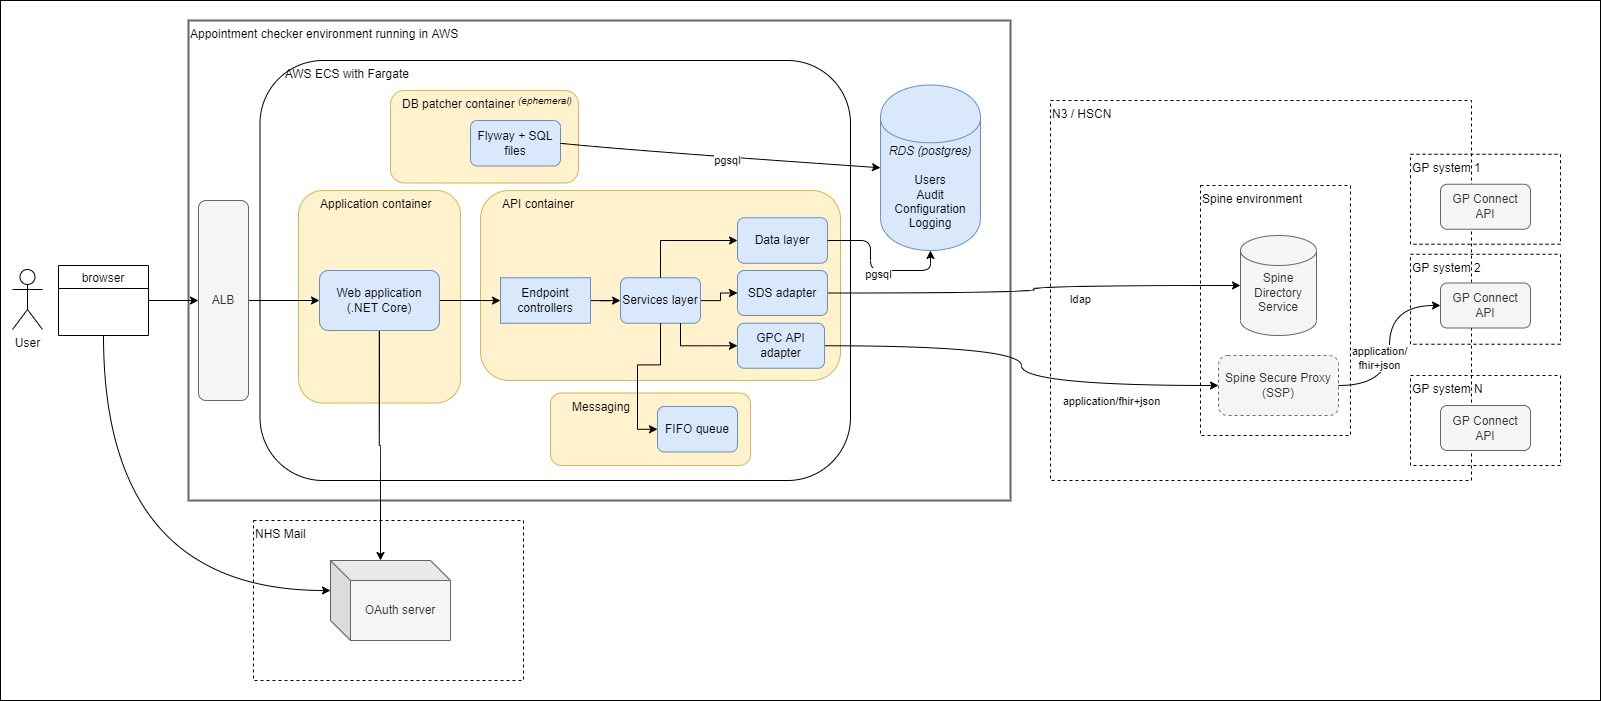

The diagram above was exported from draw.io. Its source (the exported page's mxGraphModel, read from the mxfile embedded in the PNG):
<mxGraphModel dx="2062" dy="1217" grid="1" gridSize="10" guides="1" tooltips="1" connect="1" arrows="1" fold="1" page="1" pageScale="1" pageWidth="827" pageHeight="1169" math="0" shadow="0">
  <root>
    <mxCell id="0" />
    <mxCell id="1" parent="0" />
    <mxCell id="wTbHaptCNuxZpHZgohQ_-2" value="" style="rounded=0;whiteSpace=wrap;html=1;" vertex="1" parent="1">
      <mxGeometry width="1600" height="700" as="geometry" />
    </mxCell>
    <mxCell id="rf9PtbNOxaPsoOLTZ1Kl-1" value="Appointment checker environment running in AWS" style="rounded=0;whiteSpace=wrap;html=1;verticalAlign=top;align=left;strokeWidth=2;strokeColor=#666666;" parent="1" vertex="1">
      <mxGeometry x="188" y="20" width="822" height="480" as="geometry" />
    </mxCell>
    <mxCell id="NKFAe5NOavrjgE_ocFnD-1" value="&amp;nbsp; &amp;nbsp; &amp;nbsp; &amp;nbsp;AWS ECS with Fargate" style="rounded=1;whiteSpace=wrap;html=1;fillColor=none;verticalAlign=top;align=left;" parent="1" vertex="1">
      <mxGeometry x="259.5" y="60" width="590.5" height="420" as="geometry" />
    </mxCell>
    <mxCell id="jcQba_wQzZRd-qKKRtAo-1" value="&amp;nbsp; &amp;nbsp; &amp;nbsp; API container" style="rounded=1;whiteSpace=wrap;html=1;align=left;verticalAlign=top;fillColor=#fff2cc;strokeColor=#d6b656;" parent="1" vertex="1">
      <mxGeometry x="480" y="190" width="360" height="190" as="geometry" />
    </mxCell>
    <mxCell id="rf9PtbNOxaPsoOLTZ1Kl-55" value="N3 / HSCN" style="rounded=0;whiteSpace=wrap;html=1;verticalAlign=top;align=left;dashed=1;fillColor=none;" parent="1" vertex="1">
      <mxGeometry x="1050" y="100" width="421" height="380" as="geometry" />
    </mxCell>
    <mxCell id="rf9PtbNOxaPsoOLTZ1Kl-11" value="&amp;nbsp; &amp;nbsp; &amp;nbsp; Application container" style="rounded=1;whiteSpace=wrap;html=1;align=left;verticalAlign=top;fillColor=#fff2cc;strokeColor=#d6b656;" parent="1" vertex="1">
      <mxGeometry x="298" y="190" width="162" height="212.5" as="geometry" />
    </mxCell>
    <mxCell id="rf9PtbNOxaPsoOLTZ1Kl-67" style="edgeStyle=orthogonalEdgeStyle;curved=1;orthogonalLoop=1;jettySize=auto;html=1;exitX=0.5;exitY=1;exitDx=0;exitDy=0;entryX=0;entryY=0;entryDx=50;entryDy=0;entryPerimeter=0;startArrow=none;startFill=0;endArrow=classic;endFill=1;strokeColor=#000000;" parent="1" source="rf9PtbNOxaPsoOLTZ1Kl-2" target="rf9PtbNOxaPsoOLTZ1Kl-66" edge="1">
      <mxGeometry relative="1" as="geometry" />
    </mxCell>
    <mxCell id="jcQba_wQzZRd-qKKRtAo-4" value="" style="edgeStyle=orthogonalEdgeStyle;rounded=0;orthogonalLoop=1;jettySize=auto;html=1;" parent="1" source="rf9PtbNOxaPsoOLTZ1Kl-2" target="jcQba_wQzZRd-qKKRtAo-2" edge="1">
      <mxGeometry relative="1" as="geometry" />
    </mxCell>
    <mxCell id="rf9PtbNOxaPsoOLTZ1Kl-2" value="Web application&lt;br&gt;(.NET Core)" style="rounded=1;whiteSpace=wrap;html=1;align=center;fillColor=#dae8fc;strokeColor=#6c8ebf;" parent="1" vertex="1">
      <mxGeometry x="319" y="270" width="120" height="60" as="geometry" />
    </mxCell>
    <mxCell id="rf9PtbNOxaPsoOLTZ1Kl-8" value="Data layer" style="rounded=1;whiteSpace=wrap;html=1;align=center;fillColor=#dae8fc;strokeColor=#6c8ebf;" parent="1" vertex="1">
      <mxGeometry x="737" y="217.25" width="90" height="45.5" as="geometry" />
    </mxCell>
    <mxCell id="bBDh-ykp_0sNebazIjZK-10" style="edgeStyle=orthogonalEdgeStyle;curved=1;orthogonalLoop=1;jettySize=auto;html=1;exitX=1;exitY=0.5;exitDx=0;exitDy=0;" parent="1" source="rf9PtbNOxaPsoOLTZ1Kl-9" target="rf9PtbNOxaPsoOLTZ1Kl-34" edge="1">
      <mxGeometry relative="1" as="geometry" />
    </mxCell>
    <mxCell id="bBDh-ykp_0sNebazIjZK-13" value="ldap" style="edgeLabel;html=1;align=center;verticalAlign=middle;resizable=0;points=[];" parent="bBDh-ykp_0sNebazIjZK-10" vertex="1" connectable="0">
      <mxGeometry x="0.0018" y="-55" relative="1" as="geometry">
        <mxPoint x="-9" y="10" as="offset" />
      </mxGeometry>
    </mxCell>
    <mxCell id="rf9PtbNOxaPsoOLTZ1Kl-9" value="SDS adapter" style="rounded=1;whiteSpace=wrap;html=1;align=center;fillColor=#dae8fc;strokeColor=#6c8ebf;" parent="1" vertex="1">
      <mxGeometry x="737" y="270" width="90" height="45" as="geometry" />
    </mxCell>
    <mxCell id="rf9PtbNOxaPsoOLTZ1Kl-38" style="edgeStyle=orthogonalEdgeStyle;curved=1;orthogonalLoop=1;jettySize=auto;html=1;exitX=1;exitY=0.5;exitDx=0;exitDy=0;endArrow=classic;endFill=1;strokeColor=#000000;" parent="1" source="rf9PtbNOxaPsoOLTZ1Kl-10" target="rf9PtbNOxaPsoOLTZ1Kl-32" edge="1">
      <mxGeometry relative="1" as="geometry" />
    </mxCell>
    <mxCell id="rf9PtbNOxaPsoOLTZ1Kl-47" value="application/fhir+json" style="edgeLabel;html=1;align=center;verticalAlign=middle;resizable=0;points=[];" parent="rf9PtbNOxaPsoOLTZ1Kl-38" vertex="1" connectable="0">
      <mxGeometry x="0.2015" y="-3" relative="1" as="geometry">
        <mxPoint x="65" y="12" as="offset" />
      </mxGeometry>
    </mxCell>
    <mxCell id="rf9PtbNOxaPsoOLTZ1Kl-10" value="GPC API adapter" style="rounded=1;whiteSpace=wrap;html=1;align=center;fillColor=#dae8fc;strokeColor=#6c8ebf;" parent="1" vertex="1">
      <mxGeometry x="737" y="322.75" width="87" height="45" as="geometry" />
    </mxCell>
    <mxCell id="rf9PtbNOxaPsoOLTZ1Kl-31" value="Spine environment" style="rounded=0;whiteSpace=wrap;html=1;verticalAlign=top;align=left;dashed=1;fillColor=none;" parent="1" vertex="1">
      <mxGeometry x="1200" y="185" width="150" height="250" as="geometry" />
    </mxCell>
    <mxCell id="rf9PtbNOxaPsoOLTZ1Kl-45" style="edgeStyle=orthogonalEdgeStyle;curved=1;orthogonalLoop=1;jettySize=auto;html=1;exitX=1;exitY=0.5;exitDx=0;exitDy=0;entryX=0;entryY=0.5;entryDx=0;entryDy=0;endArrow=classic;endFill=1;strokeColor=#000000;" parent="1" source="rf9PtbNOxaPsoOLTZ1Kl-32" target="rf9PtbNOxaPsoOLTZ1Kl-43" edge="1">
      <mxGeometry relative="1" as="geometry" />
    </mxCell>
    <mxCell id="rf9PtbNOxaPsoOLTZ1Kl-48" value="application/&lt;br&gt;fhir+json" style="edgeLabel;html=1;align=center;verticalAlign=middle;resizable=0;points=[];" parent="rf9PtbNOxaPsoOLTZ1Kl-45" vertex="1" connectable="0">
      <mxGeometry x="-0.2396" y="6" relative="1" as="geometry">
        <mxPoint x="-5" y="-9.15" as="offset" />
      </mxGeometry>
    </mxCell>
    <mxCell id="rf9PtbNOxaPsoOLTZ1Kl-32" value="Spine Secure Proxy&lt;br&gt;(SSP)" style="rounded=1;whiteSpace=wrap;html=1;dashed=1;fillColor=#f5f5f5;align=center;strokeColor=#666666;fontColor=#333333;" parent="1" vertex="1">
      <mxGeometry x="1218" y="355" width="120" height="60" as="geometry" />
    </mxCell>
    <mxCell id="rf9PtbNOxaPsoOLTZ1Kl-33" value="" style="group" parent="1" vertex="1" connectable="0">
      <mxGeometry x="1240" y="235" width="76" height="100" as="geometry" />
    </mxCell>
    <mxCell id="rf9PtbNOxaPsoOLTZ1Kl-34" value="&lt;br&gt;Spine Directory Service" style="shape=cylinder2;whiteSpace=wrap;html=1;boundedLbl=1;backgroundOutline=1;size=15;align=center;fillColor=#f5f5f5;strokeColor=#666666;fontColor=#333333;" parent="rf9PtbNOxaPsoOLTZ1Kl-33" vertex="1">
      <mxGeometry width="76" height="100" as="geometry" />
    </mxCell>
    <mxCell id="rf9PtbNOxaPsoOLTZ1Kl-39" value="GP system 1" style="rounded=0;whiteSpace=wrap;html=1;verticalAlign=top;align=left;dashed=1;fillColor=none;" parent="1" vertex="1">
      <mxGeometry x="1410" y="153.75" width="150" height="90" as="geometry" />
    </mxCell>
    <mxCell id="rf9PtbNOxaPsoOLTZ1Kl-40" value="GP system 2" style="rounded=0;whiteSpace=wrap;html=1;verticalAlign=top;align=left;dashed=1;fillColor=none;" parent="1" vertex="1">
      <mxGeometry x="1410" y="253.75" width="150" height="90" as="geometry" />
    </mxCell>
    <mxCell id="rf9PtbNOxaPsoOLTZ1Kl-41" value="GP system N" style="rounded=0;whiteSpace=wrap;html=1;verticalAlign=top;align=left;dashed=1;fillColor=none;" parent="1" vertex="1">
      <mxGeometry x="1410" y="375" width="150" height="90" as="geometry" />
    </mxCell>
    <mxCell id="rf9PtbNOxaPsoOLTZ1Kl-42" value="GP Connect API" style="rounded=1;whiteSpace=wrap;html=1;align=center;fillColor=#f5f5f5;strokeColor=#666666;fontColor=#333333;" parent="1" vertex="1">
      <mxGeometry x="1440" y="183.75" width="90" height="45" as="geometry" />
    </mxCell>
    <mxCell id="rf9PtbNOxaPsoOLTZ1Kl-43" value="GP Connect API" style="rounded=1;whiteSpace=wrap;html=1;align=center;fillColor=#f5f5f5;strokeColor=#666666;fontColor=#333333;" parent="1" vertex="1">
      <mxGeometry x="1440" y="282.5" width="90" height="45" as="geometry" />
    </mxCell>
    <mxCell id="rf9PtbNOxaPsoOLTZ1Kl-44" value="GP Connect API" style="rounded=1;whiteSpace=wrap;html=1;align=center;fillColor=#f5f5f5;strokeColor=#666666;fontColor=#333333;" parent="1" vertex="1">
      <mxGeometry x="1440" y="405" width="90" height="45" as="geometry" />
    </mxCell>
    <mxCell id="rf9PtbNOxaPsoOLTZ1Kl-59" value="User" style="shape=umlActor;verticalLabelPosition=bottom;verticalAlign=top;html=1;outlineConnect=0;fillColor=none;align=center;" parent="1" vertex="1">
      <mxGeometry x="12" y="269" width="30" height="60" as="geometry" />
    </mxCell>
    <mxCell id="rf9PtbNOxaPsoOLTZ1Kl-64" value="NHS Mail" style="rounded=0;whiteSpace=wrap;html=1;verticalAlign=top;align=left;dashed=1;fillColor=none;" parent="1" vertex="1">
      <mxGeometry x="253" y="520" width="270" height="160" as="geometry" />
    </mxCell>
    <mxCell id="rf9PtbNOxaPsoOLTZ1Kl-68" style="edgeStyle=orthogonalEdgeStyle;curved=1;orthogonalLoop=1;jettySize=auto;html=1;exitX=0;exitY=0;exitDx=0;exitDy=30;exitPerimeter=0;startArrow=classic;startFill=1;endArrow=none;endFill=0;strokeColor=#000000;entryX=0.5;entryY=1;entryDx=0;entryDy=0;" parent="1" source="rf9PtbNOxaPsoOLTZ1Kl-66" target="rf9PtbNOxaPsoOLTZ1Kl-78" edge="1">
      <mxGeometry relative="1" as="geometry">
        <mxPoint x="130" y="303.5" as="targetPoint" />
      </mxGeometry>
    </mxCell>
    <mxCell id="rf9PtbNOxaPsoOLTZ1Kl-66" value="OAuth server" style="shape=cube;whiteSpace=wrap;html=1;boundedLbl=1;backgroundOutline=1;darkOpacity=0.05;darkOpacity2=0.1;strokeColor=#666666;fillColor=#f5f5f5;align=center;fontColor=#333333;" parent="1" vertex="1">
      <mxGeometry x="330" y="560" width="120" height="80" as="geometry" />
    </mxCell>
    <mxCell id="bBDh-ykp_0sNebazIjZK-11" style="edgeStyle=orthogonalEdgeStyle;curved=1;orthogonalLoop=1;jettySize=auto;html=1;exitX=1;exitY=0.5;exitDx=0;exitDy=0;" parent="1" source="rf9PtbNOxaPsoOLTZ1Kl-78" target="bBDh-ykp_0sNebazIjZK-1" edge="1">
      <mxGeometry relative="1" as="geometry" />
    </mxCell>
    <mxCell id="rf9PtbNOxaPsoOLTZ1Kl-78" value="browser" style="swimlane;strokeColor=#000000;fillColor=none;align=center;fontStyle=0" parent="1" vertex="1">
      <mxGeometry x="58" y="265" width="90" height="70" as="geometry" />
    </mxCell>
    <mxCell id="bBDh-ykp_0sNebazIjZK-12" style="edgeStyle=orthogonalEdgeStyle;curved=1;orthogonalLoop=1;jettySize=auto;html=1;exitX=1;exitY=0.5;exitDx=0;exitDy=0;" parent="1" source="bBDh-ykp_0sNebazIjZK-1" target="rf9PtbNOxaPsoOLTZ1Kl-2" edge="1">
      <mxGeometry relative="1" as="geometry" />
    </mxCell>
    <mxCell id="bBDh-ykp_0sNebazIjZK-1" value="ALB" style="rounded=1;whiteSpace=wrap;html=1;fillColor=#f5f5f5;strokeColor=#666666;fontColor=#333333;" parent="1" vertex="1">
      <mxGeometry x="198" y="200" width="50" height="200" as="geometry" />
    </mxCell>
    <mxCell id="vXYbaty4qrbq-XfrzboC-3" value="&lt;i&gt;RDS (postgres)&lt;/i&gt;&lt;br&gt;&lt;br&gt;&lt;span&gt;Users&lt;/span&gt;&lt;br&gt;&lt;span&gt;Audit&lt;/span&gt;&lt;br&gt;&lt;span&gt;Configuration&lt;/span&gt;&lt;br&gt;&lt;span&gt;Logging&lt;/span&gt;" style="shape=cylinder;whiteSpace=wrap;html=1;boundedLbl=1;backgroundOutline=1;strokeColor=#6c8ebf;strokeWidth=1;fillColor=#dae8fc;" parent="1" vertex="1">
      <mxGeometry x="880" y="84.5" width="100" height="165.5" as="geometry" />
    </mxCell>
    <mxCell id="vXYbaty4qrbq-XfrzboC-4" value="&amp;nbsp; &amp;nbsp;DB patcher container" style="rounded=1;whiteSpace=wrap;html=1;align=left;verticalAlign=top;strokeColor=#d6b656;glass=0;shadow=0;sketch=0;fillColor=#FFF2CC;" parent="1" vertex="1">
      <mxGeometry x="390" y="90" width="188" height="92.5" as="geometry" />
    </mxCell>
    <mxCell id="vXYbaty4qrbq-XfrzboC-5" value="Flyway + SQL files" style="rounded=1;whiteSpace=wrap;html=1;align=center;fillColor=#dae8fc;strokeColor=#6c8ebf;" parent="1" vertex="1">
      <mxGeometry x="470" y="120" width="90" height="45.5" as="geometry" />
    </mxCell>
    <mxCell id="vXYbaty4qrbq-XfrzboC-10" value="" style="endArrow=classic;html=1;exitX=1;exitY=0.5;exitDx=0;exitDy=0;entryX=0;entryY=0.5;entryDx=0;entryDy=0;curved=1;" parent="1" source="vXYbaty4qrbq-XfrzboC-5" target="vXYbaty4qrbq-XfrzboC-3" edge="1">
      <mxGeometry width="50" height="50" relative="1" as="geometry">
        <mxPoint x="660" y="130" as="sourcePoint" />
        <mxPoint x="710" y="80" as="targetPoint" />
        <Array as="points">
          <mxPoint x="630" y="150" />
        </Array>
      </mxGeometry>
    </mxCell>
    <mxCell id="vXYbaty4qrbq-XfrzboC-11" value="pgsql" style="edgeLabel;html=1;align=center;verticalAlign=middle;resizable=0;points=[];" parent="vXYbaty4qrbq-XfrzboC-10" vertex="1" connectable="0">
      <mxGeometry x="0.0411" y="-3" relative="1" as="geometry">
        <mxPoint as="offset" />
      </mxGeometry>
    </mxCell>
    <mxCell id="vXYbaty4qrbq-XfrzboC-16" value="&lt;i style=&quot;font-size: 10px;&quot;&gt;(ephemeral)&lt;/i&gt;" style="text;html=1;strokeColor=none;fillColor=none;align=center;verticalAlign=middle;whiteSpace=wrap;rounded=0;shadow=0;glass=0;fontSize=10;" parent="1" vertex="1">
      <mxGeometry x="510" y="90" width="70" height="20" as="geometry" />
    </mxCell>
    <mxCell id="jcQba_wQzZRd-qKKRtAo-8" value="" style="edgeStyle=orthogonalEdgeStyle;rounded=0;orthogonalLoop=1;jettySize=auto;html=1;" parent="1" source="jcQba_wQzZRd-qKKRtAo-2" target="jcQba_wQzZRd-qKKRtAo-3" edge="1">
      <mxGeometry relative="1" as="geometry" />
    </mxCell>
    <mxCell id="jcQba_wQzZRd-qKKRtAo-2" value="Endpoint controllers" style="rounded=1;whiteSpace=wrap;html=1;align=center;fillColor=#dae8fc;strokeColor=#6c8ebf;arcSize=0;" parent="1" vertex="1">
      <mxGeometry x="500" y="277.25" width="90" height="45.5" as="geometry" />
    </mxCell>
    <mxCell id="jcQba_wQzZRd-qKKRtAo-9" value="" style="edgeStyle=orthogonalEdgeStyle;rounded=0;orthogonalLoop=1;jettySize=auto;html=1;" parent="1" source="jcQba_wQzZRd-qKKRtAo-3" target="rf9PtbNOxaPsoOLTZ1Kl-9" edge="1">
      <mxGeometry relative="1" as="geometry" />
    </mxCell>
    <mxCell id="jcQba_wQzZRd-qKKRtAo-3" value="Services layer" style="rounded=1;whiteSpace=wrap;html=1;align=center;fillColor=#dae8fc;strokeColor=#6c8ebf;" parent="1" vertex="1">
      <mxGeometry x="620" y="277.25" width="80" height="45.5" as="geometry" />
    </mxCell>
    <mxCell id="jcQba_wQzZRd-qKKRtAo-11" value="" style="edgeStyle=orthogonalEdgeStyle;rounded=0;orthogonalLoop=1;jettySize=auto;html=1;exitX=0.5;exitY=0;exitDx=0;exitDy=0;entryX=0;entryY=0.5;entryDx=0;entryDy=0;" parent="1" source="jcQba_wQzZRd-qKKRtAo-3" target="rf9PtbNOxaPsoOLTZ1Kl-8" edge="1">
      <mxGeometry relative="1" as="geometry">
        <mxPoint x="710" y="310.0476190476189" as="sourcePoint" />
        <mxPoint x="747" y="310.2857142857142" as="targetPoint" />
      </mxGeometry>
    </mxCell>
    <mxCell id="jcQba_wQzZRd-qKKRtAo-12" value="" style="edgeStyle=orthogonalEdgeStyle;rounded=0;orthogonalLoop=1;jettySize=auto;html=1;exitX=0.75;exitY=1;exitDx=0;exitDy=0;entryX=0;entryY=0.5;entryDx=0;entryDy=0;" parent="1" source="jcQba_wQzZRd-qKKRtAo-3" target="rf9PtbNOxaPsoOLTZ1Kl-10" edge="1">
      <mxGeometry relative="1" as="geometry">
        <mxPoint x="710" y="310.0476190476189" as="sourcePoint" />
        <mxPoint x="747" y="302.5238095238095" as="targetPoint" />
      </mxGeometry>
    </mxCell>
    <mxCell id="jcQba_wQzZRd-qKKRtAo-13" value="&amp;nbsp; &amp;nbsp; &amp;nbsp; Messaging" style="rounded=1;whiteSpace=wrap;html=1;align=left;verticalAlign=top;fillColor=#fff2cc;strokeColor=#d6b656;" parent="1" vertex="1">
      <mxGeometry x="550" y="392.5" width="200" height="72.5" as="geometry" />
    </mxCell>
    <mxCell id="jcQba_wQzZRd-qKKRtAo-14" value="FIFO queue" style="rounded=1;whiteSpace=wrap;html=1;align=center;fillColor=#dae8fc;strokeColor=#6c8ebf;" parent="1" vertex="1">
      <mxGeometry x="657" y="406" width="80" height="45.5" as="geometry" />
    </mxCell>
    <mxCell id="jcQba_wQzZRd-qKKRtAo-15" value="" style="edgeStyle=orthogonalEdgeStyle;rounded=0;orthogonalLoop=1;jettySize=auto;html=1;exitX=0.5;exitY=1;exitDx=0;exitDy=0;entryX=0;entryY=0.5;entryDx=0;entryDy=0;" parent="1" source="jcQba_wQzZRd-qKKRtAo-3" target="jcQba_wQzZRd-qKKRtAo-14" edge="1">
      <mxGeometry relative="1" as="geometry">
        <mxPoint x="670" y="332.75" as="sourcePoint" />
        <mxPoint x="747" y="355.25" as="targetPoint" />
      </mxGeometry>
    </mxCell>
    <mxCell id="jcQba_wQzZRd-qKKRtAo-16" value="" style="endArrow=classic;html=1;exitX=1;exitY=0.5;exitDx=0;exitDy=0;entryX=0.5;entryY=1;entryDx=0;entryDy=0;edgeStyle=orthogonalEdgeStyle;" parent="1" source="rf9PtbNOxaPsoOLTZ1Kl-8" target="vXYbaty4qrbq-XfrzboC-3" edge="1">
      <mxGeometry width="50" height="50" relative="1" as="geometry">
        <mxPoint x="570" y="152.75" as="sourcePoint" />
        <mxPoint x="913.5" y="101" as="targetPoint" />
        <Array as="points">
          <mxPoint x="870" y="240" />
          <mxPoint x="870" y="270" />
          <mxPoint x="930" y="270" />
        </Array>
      </mxGeometry>
    </mxCell>
    <mxCell id="jcQba_wQzZRd-qKKRtAo-17" value="pgsql" style="edgeLabel;html=1;align=center;verticalAlign=middle;resizable=0;points=[];" parent="jcQba_wQzZRd-qKKRtAo-16" vertex="1" connectable="0">
      <mxGeometry x="0.0411" y="-3" relative="1" as="geometry">
        <mxPoint as="offset" />
      </mxGeometry>
    </mxCell>
  </root>
</mxGraphModel>